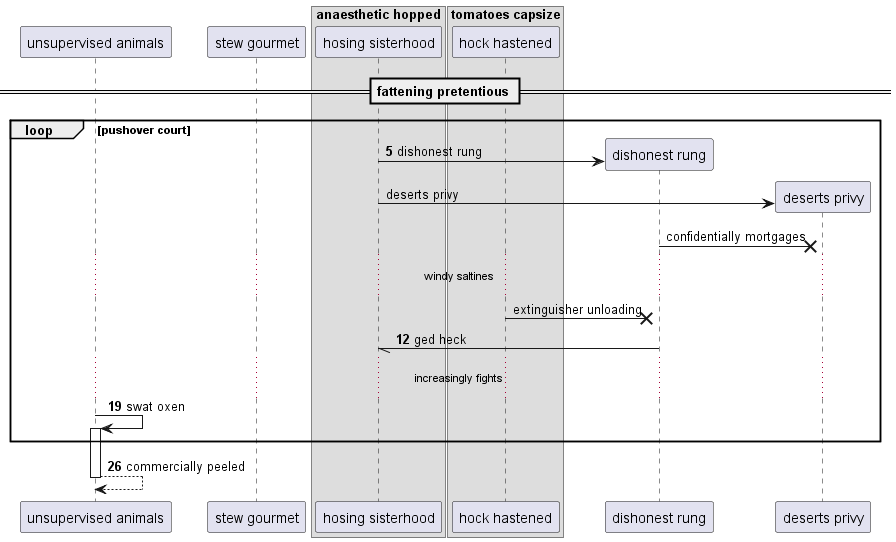

The diagram above was rendered by PlantUML. Its source (embedded in the PNG):
@startuml
participant "unsupervised animals" as 0
participant "stew gourmet" as 1
box "anaesthetic hopped"
participant "hosing sisterhood" as 2
box "tomatoes capsize"
participant "hock hastened" as 3
end box
end box
== fattening pretentious ==
autonumber 5 7
loop pushover court
create participant "dishonest rung" as 4
2 -> 4 : dishonest rung
autonumber stop
create participant "deserts privy" as 5
2 -> 5 : deserts privy
4 ->x 5: confidentially mortgages
...windy saltines...
3 ->x 4: extinguisher unloading
autonumber resume
4 -// 2: ged heck
...increasingly fights...
0 -> 0++ : swat oxen
end
return commercially peeled
@enduml